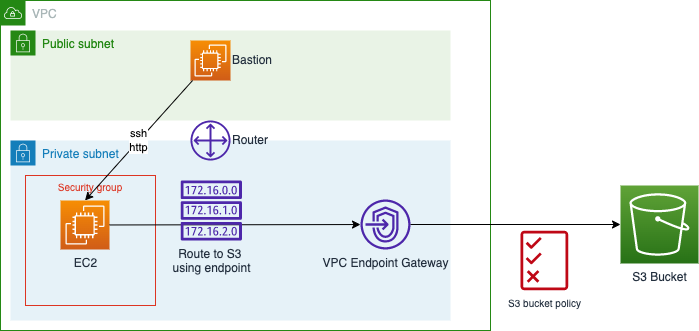

The diagram above was exported from draw.io. Its source (the exported page's mxGraphModel, read from the mxfile embedded in the PNG):
<mxGraphModel dx="597" dy="1465" grid="1" gridSize="10" guides="1" tooltips="1" connect="1" arrows="1" fold="1" page="1" pageScale="1" pageWidth="850" pageHeight="1100" math="0" shadow="0">
  <root>
    <mxCell id="0" />
    <mxCell id="1" parent="0" />
    <mxCell id="2" value="VPC" style="points=[[0,0],[0.25,0],[0.5,0],[0.75,0],[1,0],[1,0.25],[1,0.5],[1,0.75],[1,1],[0.75,1],[0.5,1],[0.25,1],[0,1],[0,0.75],[0,0.5],[0,0.25]];outlineConnect=0;gradientColor=none;html=1;whiteSpace=wrap;fontSize=12;fontStyle=0;container=1;pointerEvents=0;collapsible=0;recursiveResize=0;shape=mxgraph.aws4.group;grIcon=mxgraph.aws4.group_vpc;strokeColor=#248814;fillColor=none;verticalAlign=top;align=left;spacingLeft=30;fontColor=#AAB7B8;dashed=0;" parent="1" vertex="1">
      <mxGeometry x="40" y="-50" width="490" height="330" as="geometry" />
    </mxCell>
    <mxCell id="9" value="Private subnet" style="points=[[0,0],[0.25,0],[0.5,0],[0.75,0],[1,0],[1,0.25],[1,0.5],[1,0.75],[1,1],[0.75,1],[0.5,1],[0.25,1],[0,1],[0,0.75],[0,0.5],[0,0.25]];outlineConnect=0;gradientColor=none;html=1;whiteSpace=wrap;fontSize=12;fontStyle=0;container=1;pointerEvents=0;collapsible=0;recursiveResize=0;shape=mxgraph.aws4.group;grIcon=mxgraph.aws4.group_security_group;grStroke=0;strokeColor=#147EBA;fillColor=#E6F2F8;verticalAlign=top;align=left;spacingLeft=30;fontColor=#147EBA;dashed=0;" parent="2" vertex="1">
      <mxGeometry x="10" y="140" width="440" height="180" as="geometry" />
    </mxCell>
    <mxCell id="11" value="Security group" style="fillColor=none;strokeColor=#DD3522;verticalAlign=top;fontStyle=0;fontColor=#DD3522;fontSize=10;" parent="9" vertex="1">
      <mxGeometry x="15" y="35" width="130" height="130" as="geometry" />
    </mxCell>
    <mxCell id="10" value="EC2" style="sketch=0;points=[[0,0,0],[0.25,0,0],[0.5,0,0],[0.75,0,0],[1,0,0],[0,1,0],[0.25,1,0],[0.5,1,0],[0.75,1,0],[1,1,0],[0,0.25,0],[0,0.5,0],[0,0.75,0],[1,0.25,0],[1,0.5,0],[1,0.75,0]];outlineConnect=0;fontColor=#232F3E;gradientColor=#F78E04;gradientDirection=north;fillColor=#D05C17;strokeColor=#ffffff;dashed=0;verticalLabelPosition=bottom;verticalAlign=top;align=center;html=1;fontSize=12;fontStyle=0;aspect=fixed;shape=mxgraph.aws4.resourceIcon;resIcon=mxgraph.aws4.ec2;" parent="9" vertex="1">
      <mxGeometry x="50" y="60" width="49" height="49" as="geometry" />
    </mxCell>
    <mxCell id="5" value="VPC Endpoint Gateway" style="sketch=0;outlineConnect=0;fontColor=#232F3E;gradientColor=none;fillColor=#4D27AA;strokeColor=none;dashed=0;verticalLabelPosition=bottom;verticalAlign=top;align=center;html=1;fontSize=12;fontStyle=0;aspect=fixed;pointerEvents=1;shape=mxgraph.aws4.endpoints;" parent="9" vertex="1">
      <mxGeometry x="350" y="59" width="50" height="50" as="geometry" />
    </mxCell>
    <mxCell id="13" style="edgeStyle=none;html=1;fontSize=10;" parent="9" source="10" target="5" edge="1">
      <mxGeometry relative="1" as="geometry" />
    </mxCell>
    <mxCell id="7" value="Router" style="sketch=0;outlineConnect=0;fontColor=#232F3E;gradientColor=none;fillColor=#4D27AA;strokeColor=none;dashed=0;verticalLabelPosition=middle;verticalAlign=middle;align=left;html=1;fontSize=12;fontStyle=0;aspect=fixed;pointerEvents=1;shape=mxgraph.aws4.customer_gateway;labelPosition=right;" parent="2" vertex="1">
      <mxGeometry x="190" y="120" width="40" height="40" as="geometry" />
    </mxCell>
    <mxCell id="8" value="Route to S3&amp;nbsp;&lt;br&gt;using endpoint" style="sketch=0;outlineConnect=0;fontColor=#232F3E;gradientColor=none;fillColor=#4D27AA;strokeColor=none;dashed=0;verticalLabelPosition=bottom;verticalAlign=top;align=center;html=1;fontSize=12;fontStyle=0;aspect=fixed;pointerEvents=1;shape=mxgraph.aws4.route_table;" parent="2" vertex="1">
      <mxGeometry x="180" y="180" width="61.58" height="60" as="geometry" />
    </mxCell>
    <mxCell id="15" value="Public subnet" style="points=[[0,0],[0.25,0],[0.5,0],[0.75,0],[1,0],[1,0.25],[1,0.5],[1,0.75],[1,1],[0.75,1],[0.5,1],[0.25,1],[0,1],[0,0.75],[0,0.5],[0,0.25]];outlineConnect=0;gradientColor=none;html=1;whiteSpace=wrap;fontSize=12;fontStyle=0;container=1;pointerEvents=0;collapsible=0;recursiveResize=0;shape=mxgraph.aws4.group;grIcon=mxgraph.aws4.group_security_group;grStroke=0;strokeColor=#248814;fillColor=#E9F3E6;verticalAlign=top;align=left;spacingLeft=30;fontColor=#248814;dashed=0;" vertex="1" parent="2">
      <mxGeometry x="10" y="30" width="440" height="90" as="geometry" />
    </mxCell>
    <mxCell id="16" value="Bastion" style="sketch=0;points=[[0,0,0],[0.25,0,0],[0.5,0,0],[0.75,0,0],[1,0,0],[0,1,0],[0.25,1,0],[0.5,1,0],[0.75,1,0],[1,1,0],[0,0.25,0],[0,0.5,0],[0,0.75,0],[1,0.25,0],[1,0.5,0],[1,0.75,0]];outlineConnect=0;fontColor=#232F3E;gradientColor=#F78E04;gradientDirection=north;fillColor=#D05C17;strokeColor=#ffffff;dashed=0;verticalLabelPosition=middle;verticalAlign=middle;align=left;html=1;fontSize=12;fontStyle=0;aspect=fixed;shape=mxgraph.aws4.resourceIcon;resIcon=mxgraph.aws4.ec2;labelPosition=right;" vertex="1" parent="15">
      <mxGeometry x="180" y="10" width="40" height="40" as="geometry" />
    </mxCell>
    <mxCell id="17" value="ssh&lt;br&gt;http" style="edgeStyle=none;html=1;entryX=0.5;entryY=0;entryDx=0;entryDy=0;entryPerimeter=0;" edge="1" parent="2" source="16" target="10">
      <mxGeometry relative="1" as="geometry" />
    </mxCell>
    <mxCell id="3" value="S3 Bucket" style="sketch=0;points=[[0,0,0],[0.25,0,0],[0.5,0,0],[0.75,0,0],[1,0,0],[0,1,0],[0.25,1,0],[0.5,1,0],[0.75,1,0],[1,1,0],[0,0.25,0],[0,0.5,0],[0,0.75,0],[1,0.25,0],[1,0.5,0],[1,0.75,0]];outlineConnect=0;fontColor=#232F3E;gradientColor=#60A337;gradientDirection=north;fillColor=#277116;strokeColor=#ffffff;dashed=0;verticalLabelPosition=bottom;verticalAlign=top;align=center;html=1;fontSize=12;fontStyle=0;aspect=fixed;shape=mxgraph.aws4.resourceIcon;resIcon=mxgraph.aws4.s3;" parent="1" vertex="1">
      <mxGeometry x="660" y="135" width="78" height="78" as="geometry" />
    </mxCell>
    <mxCell id="4" value="S3 bucket policy" style="sketch=0;outlineConnect=0;fontColor=#232F3E;gradientColor=none;fillColor=#BF0816;strokeColor=none;dashed=0;verticalLabelPosition=bottom;verticalAlign=top;align=center;html=1;fontSize=10;fontStyle=0;aspect=fixed;pointerEvents=1;shape=mxgraph.aws4.permissions;" parent="1" vertex="1">
      <mxGeometry x="560" y="180" width="47.69" height="60" as="geometry" />
    </mxCell>
    <mxCell id="6" style="edgeStyle=none;html=1;entryX=0;entryY=0.5;entryDx=0;entryDy=0;entryPerimeter=0;fontSize=10;" parent="1" source="5" target="3" edge="1">
      <mxGeometry relative="1" as="geometry" />
    </mxCell>
  </root>
</mxGraphModel>